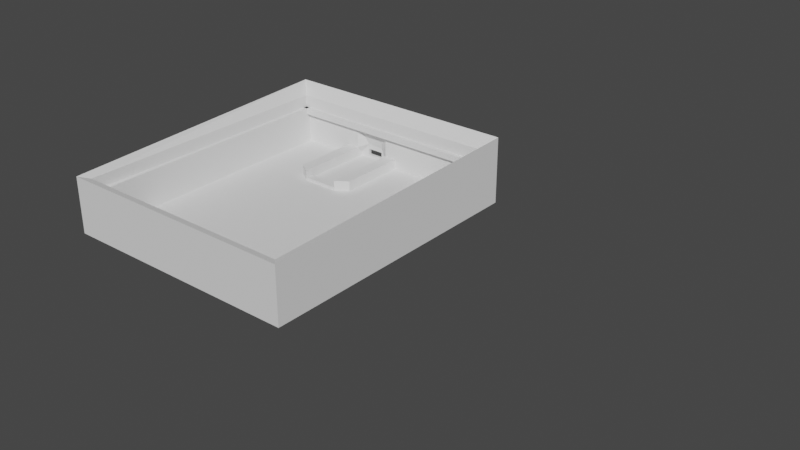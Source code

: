 # Source: keyboard3-base.blend  (saved by Blender 2.93.20; exported with 4.5.12 LTS)
import bpy
from mathutils import Matrix  # noqa: F401  (used for matrix-valued properties, if any)

bpy.ops.wm.read_factory_settings(use_empty=True)
scene = bpy.context.scene
scene.name = 'Scene'

# ---- collections
col_keyboard_base = bpy.data.collections.new('Keyboard Base'); scene.collection.children.link(col_keyboard_base)

# ---- world
world_world = bpy.data.worlds.new('World'); scene.world = world_world
world_world.use_nodes = True; world_world.node_tree.nodes.clear()
_N = world_world.node_tree.nodes; _L = world_world.node_tree.links
n0 = _N.new('ShaderNodeOutputWorld'); n0.name = 'World Output'; n0.location = (300, 300)
n1 = _N.new('ShaderNodeBackground'); n1.name = 'Background'; n1.location = (10, 300)
n1.inputs[0].default_value = (0.05088, 0.05088, 0.05088, 1.0)
_L.new(n1.outputs[0], n0.inputs[0])
n0.is_active_output = True
world_world.color = (0.05088, 0.05088, 0.05088)
world_world.use_sun_shadow = False
world_world.sun_shadow_jitter_overblur = 0.0

# ---- meshes
me_vert_001 = bpy.data.meshes.new('Vert.001')
me_vert_001.from_pydata([(0.0, 0.0, 0.0), (0.12, 0.0, 0.0), (0.12, 0.14, 0.0), (0.0, 0.14, 0.0), (0.0, 0.14, 0.0), (0.004297, 0.004297, 0.0), (0.1157, 0.004297, 0.0), (0.1157, 0.1357, 0.0), (0.004297, 0.1357, 0.0), (0.004297, 0.004297, 0.02001), (0.1157, 0.004297, 0.02001), (0.1157, 0.1357, 0.02001), (0.004297, 0.1357, 0.02001), (0.0, 0.0, 0.02128), (0.12, 0.0, 0.02128), (0.12, 0.14, 0.02641), (0.0, 0.14, 0.02641), (0.004297, 0.004297, 0.002095), (0.1157, 0.004297, 0.002095), (0.1157, 0.1357, 0.002095), (0.004297, 0.1357, 0.002095), (0.05003, 0.1399, 0.02003), (0.03907, 0.1357, 0.002072), (0.03307, 0.1357, 0.002072), (0.03307, 0.1027, 0.002072), (0.03907, 0.1027, 0.002072), (0.03907, 0.1027, 0.007072), (0.03307, 0.1027, 0.007072), (0.03307, 0.1357, 0.007072), (0.03907, 0.1357, 0.007072), (0.03912, 0.1027, 0.003563), (0.03912, 0.1357, 0.003563), (0.03307, 0.1357, 0.003563), (0.03307, 0.1027, 0.003563), (0.05707, 0.1027, 0.002072), (0.05707, 0.1357, 0.002072), (0.05707, 0.1027, 0.007072), (0.05707, 0.1357, 0.007072), (0.06307, 0.1027, 0.007072), (0.06307, 0.1357, 0.007072), (0.06307, 0.1027, 0.002072), (0.06307, 0.1357, 0.002072), (0.05693, 0.1357, 0.00357), (0.05693, 0.1027, 0.00357), (0.06307, 0.1357, 0.00357), (0.06307, 0.1027, 0.00357), (0.03907, 0.0987, 0.002072), (0.03907, 0.0987, 0.007072), (0.03912, 0.0987, 0.003563), (0.05707, 0.0987, 0.002072), (0.05707, 0.0987, 0.007072), (0.05693, 0.0987, 0.00357), (0.03907, 0.14, 0.002072), (0.05707, 0.14, 0.002072), (0.03907, 0.14, 0.003572), (0.05707, 0.14, 0.003572), (0.03907, 0.1385, 0.003572), (0.05707, 0.1385, 0.003572), (0.03907, 0.1385, 0.002072), (0.05707, 0.1385, 0.002072), (0.05207, 0.14, 0.003572), (0.05207, 0.14, 0.006572), (0.04407, 0.14, 0.003572), (0.04407, 0.14, 0.006572), (0.05207, 0.1385, 0.003572), (0.05207, 0.1385, 0.006572), (0.04407, 0.1385, 0.003572), (0.04407, 0.1385, 0.006572), (0.05207, 0.14, 0.006572), (0.04407, 0.14, 0.006572), (0.05207, 0.1385, 0.006572), (0.04407, 0.1385, 0.006572), (0.05207, 0.14, 0.009072), (0.04407, 0.14, 0.009072), (0.05207, 0.1385, 0.009072), (0.04407, 0.1385, 0.009072), (0.06, 0.14, 0.0), (0.03, 0.14, 0.0), (0.09, 0.14, 0.0), (0.075, 0.14, 0.0), (0.045, 0.14, 0.0), (0.05709, 0.1357, 0.02001), (0.05686, 0.14, 0.02513), (0.03909, 0.1357, 0.02001), (0.03748, 0.14, 0.02001), (0.004297, 0.004297, 0.02601), (0.0, 0.0, 0.02728), (0.1157, 0.004297, 0.02601), (0.1157, 0.1357, 0.02601), (0.12, 0.0, 0.02728), (0.12, 0.14, 0.03241), (0.004297, 0.1357, 0.02601), (0.0, 0.14, 0.03241), (0.004297, 0.006297, 0.0), (0.1157, 0.006297, 0.0), (0.004297, 0.006297, 0.02001), (0.1157, 0.006297, 0.02001), (0.006297, 0.1357, 0.0), (0.006297, 0.004297, 0.0), (0.006297, 0.1357, 0.02001), (0.006297, 0.004297, 0.02001), (0.1137, 0.004297, 0.0), (0.1137, 0.1357, 0.0), (0.1137, 0.004297, 0.02001), (0.1137, 0.1357, 0.02001), (0.1157, 0.1337, 0.02001), (0.004297, 0.1337, 0.02001), (0.1157, 0.1337, 0.01701), (0.004297, 0.1337, 0.01701), (0.1157, 0.1357, 0.01701), (0.004297, 0.1357, 0.01701), (0.13, 1.29e-06, 0.006022), (0.13, 0.006001, 0.002522), (0.13, 0.02575, 0.002522), (0.13, 0.06525, 0.002522), (0.242, 0.085, 0.002522), (0.13, 0.09975, 0.002522)], [(77, 3), (3, 4), (2, 78), (78, 79)], [(5, 6, 1, 0), (6, 7, 2, 1), (8, 5, 0, 4), (7, 2, 4, 8), (9, 10, 14, 13), (14, 10, 87, 89), (12, 16, 13, 9), (83, 12, 16, 84), (9, 100, 99, 12), (10, 96, 95, 9), (17, 18, 19, 20), (2, 15, 14, 1), (5, 17, 20, 8), (6, 101, 102, 7), (0, 13, 16, 4), (1, 14, 13, 0), (6, 18, 17, 5), (8, 20, 19, 7), (7, 19, 18, 6), (8, 5, 6, 7), (22, 25, 24, 23), (31, 32, 28, 29), (32, 33, 27, 28), (27, 26, 29, 28), (31, 30, 25, 22), (30, 26, 27, 33), (25, 30, 33, 24), (29, 26, 30, 31), (23, 24, 33, 32), (22, 23, 32, 31), (42, 43, 36, 37), (37, 36, 38, 39), (44, 45, 40, 41), (43, 45, 38, 36), (42, 35, 41, 44), (37, 39, 44, 42), (34, 40, 45, 43), (39, 38, 45, 44), (35, 34, 43, 42), (43, 36, 50, 51), (49, 51, 48, 46), (34, 49, 46, 25), (30, 26, 47, 48), (43, 51, 49, 34), (25, 46, 48, 30), (30, 48, 51, 43), (47, 26, 27), (47, 27, 24, 46), (38, 50, 36), (49, 50, 38, 40), (46, 48, 47), (49, 51, 50), (25, 30, 43, 34), (52, 54, 55, 53), (54, 56, 57, 55), (53, 59, 58, 52), (67, 63, 69, 71), (62, 63, 67, 66), (61, 60, 64, 65), (59, 53, 55, 57), (54, 52, 58, 56), (71, 69, 68, 70), (61, 65, 70, 68), (65, 67, 71, 70), (63, 61, 68, 69), (73, 75, 74, 72), (70, 71, 75, 74), (69, 68, 72, 73), (57, 55, 72, 74), (65, 64, 57, 74), (61, 72, 55, 60), (75, 73, 54, 56), (62, 73, 54), (75, 66, 56), (56, 58, 59, 57), (53, 52, 22, 35), (42, 44, 55, 57), (53, 35, 42, 57), (53, 55, 44, 41), (31, 56, 54, 32), (52, 56, 31, 22), (52, 23, 32, 54), (59, 76, 80, 77, 58), (76, 59, 41), (77, 23, 58), (76, 41, 79), (15, 2, 7, 11), (16, 12, 8, 4), (11, 81, 82, 15), (81, 83, 84, 82), (29, 28, 12, 83), (12, 28, 23, 20), (44, 39, 37, 81, 11, 19, 41), (37, 42, 57, 74), (29, 75, 56, 31), (37, 74, 75, 29, 83, 81), (53, 55, 72, 15, 2), (76, 53, 2), (76, 77, 52, 53), (73, 54, 52, 77, 4, 16), (72, 73, 16, 15), (13, 9, 85, 86), (87, 89, 90, 88), (15, 90, 89, 14), (10, 87, 88, 11), (11, 15, 90, 88), (16, 92, 91, 12), (91, 85, 9, 12), (16, 13, 86, 92), (85, 91, 92, 86), (89, 87, 85, 86), (13, 14, 89, 86), (85, 87, 10, 9), (91, 12, 11, 88), (15, 16, 92, 90), (91, 88, 90, 92), (93, 95, 96, 94), (6, 94, 96, 10), (9, 95, 93, 5), (5, 93, 94, 6), (97, 99, 100, 98), (12, 99, 97, 8), (8, 97, 98, 5), (5, 98, 100, 9), (101, 103, 104, 102), (7, 102, 104, 11), (10, 103, 101, 6), (11, 104, 103, 10), (11, 12, 106, 105), (105, 106, 108, 107), (107, 108, 110, 109)])
me_vert_001.use_remesh_fix_poles = True
me_vert_001.use_remesh_preserve_attributes = False
me_vert_001.update()

# ---- objects
ob_vert_001 = bpy.data.objects.new('Vert.001', me_vert_001)

# ---- transforms, parenting, visibility, modifiers, constraints
ob_vert_001.location = (0.0, 0.0, 0.0)

# ---- collection membership
col_keyboard_base.objects.link(ob_vert_001)

# ---- scene / render settings (as saved in the file)
scene.frame_start = 1; scene.frame_end = 250; scene.frame_set(1)
scene.render.engine = 'BLENDER_EEVEE_NEXT'
scene.cycles.use_denoising = False
scene.cycles.samples = 128
scene.cycles.sampling_pattern = 'TABULATED_SOBOL'
scene.cycles.use_adaptive_sampling = False
scene.cycles.use_light_tree = False
scene.view_settings.view_transform = 'Filmic'
bpy.context.view_layer.update()

# ---- added for rendering (the .blend has no active camera and no usable light): camera, sun
cam_auto = bpy.data.cameras.new('AutoCamera')
cam_auto.lens = 50.0
cam_auto.sensor_width = 36.0
cam_auto.clip_end = 1000.0
ob_auto_camera = bpy.data.objects.new('AutoCamera', cam_auto)
scene.collection.objects.link(ob_auto_camera)
ob_auto_camera.location = (0.381405, -0.242486, 0.224528)
ob_auto_camera.rotation_euler = (1.09748, -7.21219e-08, 0.694738)
scene.camera = ob_auto_camera
light_auto_sun = bpy.data.lights.new('AutoSun', 'SUN')
light_auto_sun.energy = 3.0
light_auto_sun.angle = 0.0523599
ob_auto_sun = bpy.data.objects.new('AutoSun', light_auto_sun)
scene.collection.objects.link(ob_auto_sun)
ob_auto_sun.rotation_euler = (0.872665, 0.174533, 0.523599)
bpy.context.view_layer.update()
